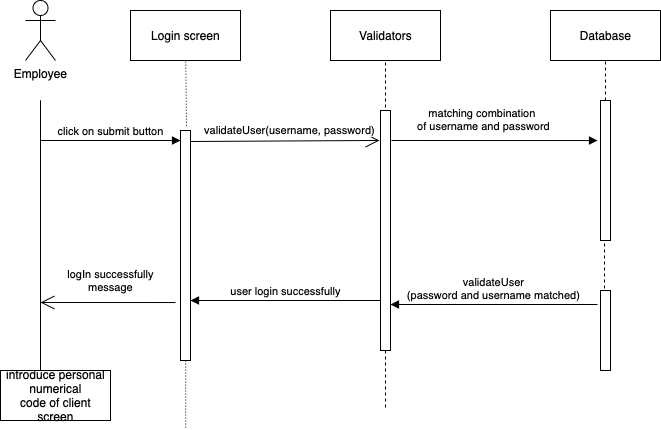

The diagram above was exported from draw.io. Its source (the exported page's mxGraphModel, read from the mxfile embedded in the PNG):
<mxGraphModel dx="440" dy="592" grid="1" gridSize="10" guides="1" tooltips="1" connect="1" arrows="1" fold="1" page="1" pageScale="1" pageWidth="850" pageHeight="1100" math="0" shadow="0">
  <root>
    <mxCell id="0" />
    <mxCell id="1" parent="0" />
    <mxCell id="fj_dUofEptpuDF_p7LCQ-1" value="Employee" style="shape=umlActor;verticalLabelPosition=bottom;labelBackgroundColor=#ffffff;verticalAlign=top;html=1;outlineConnect=0;" vertex="1" parent="1">
      <mxGeometry x="65" y="100" width="30" height="60" as="geometry" />
    </mxCell>
    <mxCell id="fj_dUofEptpuDF_p7LCQ-5" value="click on submit button" style="html=1;verticalAlign=bottom;endArrow=block;" edge="1" parent="1">
      <mxGeometry width="80" relative="1" as="geometry">
        <mxPoint x="80" y="240" as="sourcePoint" />
        <mxPoint x="220" y="240" as="targetPoint" />
      </mxGeometry>
    </mxCell>
    <mxCell id="fj_dUofEptpuDF_p7LCQ-6" value="" style="html=1;points=[];perimeter=orthogonalPerimeter;" vertex="1" parent="1">
      <mxGeometry x="220" y="230" width="10" height="230" as="geometry" />
    </mxCell>
    <mxCell id="fj_dUofEptpuDF_p7LCQ-7" value="Login screen" style="html=1;" vertex="1" parent="1">
      <mxGeometry x="170" y="110" width="110" height="50" as="geometry" />
    </mxCell>
    <mxCell id="fj_dUofEptpuDF_p7LCQ-8" value="" style="endArrow=none;html=1;rounded=0;dashed=1;dashPattern=1 2;exitX=0.6;exitY=-0.021;exitDx=0;exitDy=0;exitPerimeter=0;" edge="1" parent="1" source="fj_dUofEptpuDF_p7LCQ-6" target="fj_dUofEptpuDF_p7LCQ-7">
      <mxGeometry relative="1" as="geometry">
        <mxPoint x="160" y="300" as="sourcePoint" />
        <mxPoint x="228" y="164" as="targetPoint" />
      </mxGeometry>
    </mxCell>
    <mxCell id="fj_dUofEptpuDF_p7LCQ-10" value="validateUser(username, password)" style="endArrow=open;endFill=1;endSize=12;html=1;exitX=1.1;exitY=0.15;exitDx=0;exitDy=0;exitPerimeter=0;entryX=0;entryY=0.214;entryDx=0;entryDy=0;entryPerimeter=0;" edge="1" parent="1">
      <mxGeometry x="0.0482" y="10" width="160" relative="1" as="geometry">
        <mxPoint x="230" y="241" as="sourcePoint" />
        <mxPoint x="419" y="239.96000000000004" as="targetPoint" />
        <mxPoint as="offset" />
      </mxGeometry>
    </mxCell>
    <mxCell id="fj_dUofEptpuDF_p7LCQ-11" value="" style="html=1;points=[];perimeter=orthogonalPerimeter;" vertex="1" parent="1">
      <mxGeometry x="420" y="210" width="10" height="240" as="geometry" />
    </mxCell>
    <mxCell id="fj_dUofEptpuDF_p7LCQ-12" value="Validators" style="html=1;" vertex="1" parent="1">
      <mxGeometry x="370" y="110" width="110" height="50" as="geometry" />
    </mxCell>
    <mxCell id="fj_dUofEptpuDF_p7LCQ-13" value="matching combination &lt;br&gt;of username and password" style="endArrow=block;endFill=1;endSize=6;html=1;entryX=-0.3;entryY=0.286;entryDx=0;entryDy=0;entryPerimeter=0;" edge="1" parent="1" target="fj_dUofEptpuDF_p7LCQ-14">
      <mxGeometry x="-0.1033" y="21" width="100" relative="1" as="geometry">
        <mxPoint x="431" y="240" as="sourcePoint" />
        <mxPoint x="630" y="240" as="targetPoint" />
        <mxPoint as="offset" />
      </mxGeometry>
    </mxCell>
    <mxCell id="fj_dUofEptpuDF_p7LCQ-14" value="" style="html=1;points=[];perimeter=orthogonalPerimeter;" vertex="1" parent="1">
      <mxGeometry x="640" y="200" width="10" height="140" as="geometry" />
    </mxCell>
    <mxCell id="fj_dUofEptpuDF_p7LCQ-15" value="Database" style="html=1;" vertex="1" parent="1">
      <mxGeometry x="590" y="110" width="110" height="50" as="geometry" />
    </mxCell>
    <mxCell id="fj_dUofEptpuDF_p7LCQ-16" value="" style="endArrow=none;dashed=1;html=1;entryX=0.5;entryY=1;entryDx=0;entryDy=0;" edge="1" parent="1" target="fj_dUofEptpuDF_p7LCQ-15">
      <mxGeometry width="50" height="50" relative="1" as="geometry">
        <mxPoint x="645" y="200" as="sourcePoint" />
        <mxPoint x="610" y="300" as="targetPoint" />
      </mxGeometry>
    </mxCell>
    <mxCell id="fj_dUofEptpuDF_p7LCQ-19" value="" style="endArrow=none;dashed=1;html=1;entryX=0.4;entryY=1.021;entryDx=0;entryDy=0;entryPerimeter=0;" edge="1" parent="1" target="fj_dUofEptpuDF_p7LCQ-14">
      <mxGeometry width="50" height="50" relative="1" as="geometry">
        <mxPoint x="644" y="400" as="sourcePoint" />
        <mxPoint x="500" y="300" as="targetPoint" />
      </mxGeometry>
    </mxCell>
    <mxCell id="fj_dUofEptpuDF_p7LCQ-20" value="" style="endArrow=none;dashed=1;html=1;entryX=0.5;entryY=1;entryDx=0;entryDy=0;" edge="1" parent="1" target="fj_dUofEptpuDF_p7LCQ-12">
      <mxGeometry width="50" height="50" relative="1" as="geometry">
        <mxPoint x="425" y="207" as="sourcePoint" />
        <mxPoint x="500" y="300" as="targetPoint" />
      </mxGeometry>
    </mxCell>
    <mxCell id="fj_dUofEptpuDF_p7LCQ-22" value="" style="endArrow=none;dashed=1;html=1;" edge="1" parent="1">
      <mxGeometry width="50" height="50" relative="1" as="geometry">
        <mxPoint x="425" y="450" as="sourcePoint" />
        <mxPoint x="425" y="510" as="targetPoint" />
      </mxGeometry>
    </mxCell>
    <mxCell id="fj_dUofEptpuDF_p7LCQ-23" value="" style="endArrow=none;html=1;rounded=0;dashed=1;dashPattern=1 2;exitX=0.6;exitY=-0.021;exitDx=0;exitDy=0;exitPerimeter=0;" edge="1" parent="1" target="fj_dUofEptpuDF_p7LCQ-6">
      <mxGeometry relative="1" as="geometry">
        <mxPoint x="225.2" y="527.06" as="sourcePoint" />
        <mxPoint x="224.50465513039234" y="470" as="targetPoint" />
      </mxGeometry>
    </mxCell>
    <mxCell id="fj_dUofEptpuDF_p7LCQ-25" value="" style="html=1;points=[];perimeter=orthogonalPerimeter;" vertex="1" parent="1">
      <mxGeometry x="640" y="390" width="10" height="80" as="geometry" />
    </mxCell>
    <mxCell id="fj_dUofEptpuDF_p7LCQ-27" value="validateUser&lt;br&gt;(password and username matched)" style="html=1;verticalAlign=bottom;endArrow=block;exitX=-0.3;exitY=0.175;exitDx=0;exitDy=0;exitPerimeter=0;" edge="1" parent="1" source="fj_dUofEptpuDF_p7LCQ-25">
      <mxGeometry width="80" relative="1" as="geometry">
        <mxPoint x="450" y="360" as="sourcePoint" />
        <mxPoint x="430" y="404" as="targetPoint" />
      </mxGeometry>
    </mxCell>
    <mxCell id="fj_dUofEptpuDF_p7LCQ-28" value="user login successfully" style="html=1;verticalAlign=bottom;endArrow=block;" edge="1" parent="1">
      <mxGeometry width="80" relative="1" as="geometry">
        <mxPoint x="420" y="400" as="sourcePoint" />
        <mxPoint x="230" y="400" as="targetPoint" />
      </mxGeometry>
    </mxCell>
    <mxCell id="fj_dUofEptpuDF_p7LCQ-29" value="logIn successfully&lt;br&gt;message" style="endArrow=open;endFill=1;endSize=12;html=1;exitX=-0.5;exitY=0.748;exitDx=0;exitDy=0;exitPerimeter=0;" edge="1" parent="1" source="fj_dUofEptpuDF_p7LCQ-6">
      <mxGeometry x="-0.0369" y="-22" width="160" relative="1" as="geometry">
        <mxPoint x="150" y="370" as="sourcePoint" />
        <mxPoint x="80" y="402" as="targetPoint" />
        <mxPoint as="offset" />
      </mxGeometry>
    </mxCell>
    <mxCell id="fj_dUofEptpuDF_p7LCQ-31" value="" style="endArrow=none;html=1;" edge="1" parent="1">
      <mxGeometry width="50" height="50" relative="1" as="geometry">
        <mxPoint x="80" y="480" as="sourcePoint" />
        <mxPoint x="80" y="200" as="targetPoint" />
      </mxGeometry>
    </mxCell>
    <mxCell id="fj_dUofEptpuDF_p7LCQ-34" value="introduce personal&lt;br&gt;&amp;nbsp;numerical &lt;br&gt;code of client&lt;br&gt;screen" style="html=1;" vertex="1" parent="1">
      <mxGeometry x="40" y="470" width="110" height="50" as="geometry" />
    </mxCell>
  </root>
</mxGraphModel>